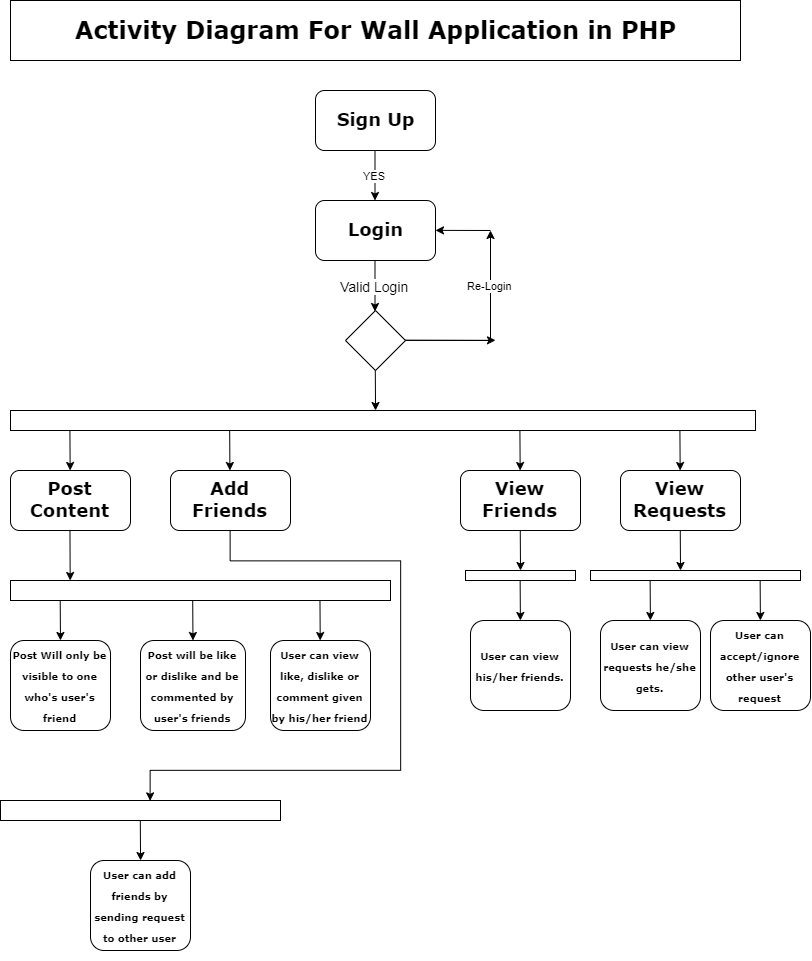

The diagram above was exported from draw.io. Its source (the exported page's mxGraphModel, read from the mxfile embedded in the PNG):
<mxGraphModel dx="823" dy="777" grid="1" gridSize="10" guides="1" tooltips="1" connect="1" arrows="1" fold="1" page="1" pageScale="1" pageWidth="850" pageHeight="1100" math="0" shadow="0">
  <root>
    <mxCell id="0" />
    <mxCell id="1" parent="0" />
    <mxCell id="SsPJp1oByezXzvw3qJsw-1" value="&lt;h2&gt;&lt;font face=&quot;Verdana&quot;&gt;Sign Up&lt;/font&gt;&lt;/h2&gt;" style="rounded=1;whiteSpace=wrap;html=1;" vertex="1" parent="1">
      <mxGeometry x="335" y="100" width="120" height="60" as="geometry" />
    </mxCell>
    <mxCell id="SsPJp1oByezXzvw3qJsw-2" value="&lt;h2&gt;&lt;font face=&quot;Verdana&quot; style=&quot;font-size: 24px&quot;&gt;Activity Diagram For Wall Application in PHP&lt;/font&gt;&lt;/h2&gt;" style="rounded=0;whiteSpace=wrap;html=1;" vertex="1" parent="1">
      <mxGeometry x="30" y="10" width="730" height="60" as="geometry" />
    </mxCell>
    <mxCell id="SsPJp1oByezXzvw3qJsw-3" value="YES" style="endArrow=classic;html=1;" edge="1" parent="1">
      <mxGeometry width="50" height="50" relative="1" as="geometry">
        <mxPoint x="394.5" y="160" as="sourcePoint" />
        <mxPoint x="394.5" y="210" as="targetPoint" />
      </mxGeometry>
    </mxCell>
    <mxCell id="SsPJp1oByezXzvw3qJsw-7" value="&lt;h2&gt;&lt;font face=&quot;Verdana&quot;&gt;Login&lt;/font&gt;&lt;/h2&gt;" style="rounded=1;whiteSpace=wrap;html=1;" vertex="1" parent="1">
      <mxGeometry x="335" y="210" width="120" height="60" as="geometry" />
    </mxCell>
    <mxCell id="SsPJp1oByezXzvw3qJsw-8" value="&lt;font style=&quot;font-size: 14px&quot;&gt;Valid Login&lt;/font&gt;" style="endArrow=classic;html=1;" edge="1" parent="1">
      <mxGeometry width="50" height="50" relative="1" as="geometry">
        <mxPoint x="394.5" y="271" as="sourcePoint" />
        <mxPoint x="394.5" y="321" as="targetPoint" />
      </mxGeometry>
    </mxCell>
    <mxCell id="SsPJp1oByezXzvw3qJsw-12" value="" style="rounded=0;whiteSpace=wrap;html=1;" vertex="1" parent="1">
      <mxGeometry x="30" y="420" width="745" height="20" as="geometry" />
    </mxCell>
    <mxCell id="SsPJp1oByezXzvw3qJsw-13" value="" style="rhombus;whiteSpace=wrap;html=1;" vertex="1" parent="1">
      <mxGeometry x="365" y="320" width="60" height="60" as="geometry" />
    </mxCell>
    <mxCell id="SsPJp1oByezXzvw3qJsw-14" value="" style="endArrow=none;html=1;" edge="1" parent="1">
      <mxGeometry width="50" height="50" relative="1" as="geometry">
        <mxPoint x="425" y="349.75" as="sourcePoint" />
        <mxPoint x="510" y="350" as="targetPoint" />
      </mxGeometry>
    </mxCell>
    <mxCell id="SsPJp1oByezXzvw3qJsw-19" value="" style="endArrow=classic;html=1;entryX=0.49;entryY=0;entryDx=0;entryDy=0;entryPerimeter=0;" edge="1" parent="1" target="SsPJp1oByezXzvw3qJsw-12">
      <mxGeometry width="50" height="50" relative="1" as="geometry">
        <mxPoint x="394.8" y="380" as="sourcePoint" />
        <mxPoint x="395" y="410" as="targetPoint" />
      </mxGeometry>
    </mxCell>
    <mxCell id="SsPJp1oByezXzvw3qJsw-23" value="" style="endArrow=classic;html=1;entryX=0.49;entryY=0;entryDx=0;entryDy=0;entryPerimeter=0;" edge="1" parent="1">
      <mxGeometry width="50" height="50" relative="1" as="geometry">
        <mxPoint x="699.41" y="440" as="sourcePoint" />
        <mxPoint x="699.66" y="480" as="targetPoint" />
      </mxGeometry>
    </mxCell>
    <mxCell id="SsPJp1oByezXzvw3qJsw-24" value="" style="endArrow=classic;html=1;entryX=0.49;entryY=0;entryDx=0;entryDy=0;entryPerimeter=0;" edge="1" parent="1">
      <mxGeometry width="50" height="50" relative="1" as="geometry">
        <mxPoint x="89.40999999999994" y="440" as="sourcePoint" />
        <mxPoint x="89.66000000000017" y="480" as="targetPoint" />
      </mxGeometry>
    </mxCell>
    <mxCell id="SsPJp1oByezXzvw3qJsw-25" value="" style="endArrow=classic;html=1;entryX=0.49;entryY=0;entryDx=0;entryDy=0;entryPerimeter=0;" edge="1" parent="1">
      <mxGeometry width="50" height="50" relative="1" as="geometry">
        <mxPoint x="539.41" y="440" as="sourcePoint" />
        <mxPoint x="539.6600000000002" y="480" as="targetPoint" />
      </mxGeometry>
    </mxCell>
    <mxCell id="SsPJp1oByezXzvw3qJsw-31" value="&lt;h2&gt;&lt;font face=&quot;Verdana&quot;&gt;View Requests&lt;/font&gt;&lt;/h2&gt;" style="rounded=1;whiteSpace=wrap;html=1;" vertex="1" parent="1">
      <mxGeometry x="640" y="480" width="120" height="60" as="geometry" />
    </mxCell>
    <mxCell id="SsPJp1oByezXzvw3qJsw-32" value="&lt;h2&gt;&lt;font face=&quot;Verdana&quot;&gt;Post Content&lt;/font&gt;&lt;/h2&gt;" style="rounded=1;whiteSpace=wrap;html=1;" vertex="1" parent="1">
      <mxGeometry x="30" y="480" width="120" height="60" as="geometry" />
    </mxCell>
    <mxCell id="SsPJp1oByezXzvw3qJsw-34" value="&lt;h2&gt;&lt;font face=&quot;Verdana&quot;&gt;View Friends&lt;/font&gt;&lt;/h2&gt;" style="rounded=1;whiteSpace=wrap;html=1;" vertex="1" parent="1">
      <mxGeometry x="480" y="480" width="120" height="60" as="geometry" />
    </mxCell>
    <mxCell id="SsPJp1oByezXzvw3qJsw-35" value="" style="endArrow=classic;html=1;" edge="1" parent="1">
      <mxGeometry width="50" height="50" relative="1" as="geometry">
        <mxPoint x="425" y="349.83" as="sourcePoint" />
        <mxPoint x="515" y="349.83" as="targetPoint" />
      </mxGeometry>
    </mxCell>
    <mxCell id="SsPJp1oByezXzvw3qJsw-38" value="Re-Login" style="endArrow=classic;html=1;" edge="1" parent="1">
      <mxGeometry width="50" height="50" relative="1" as="geometry">
        <mxPoint x="510" y="349.99999999999994" as="sourcePoint" />
        <mxPoint x="510" y="240" as="targetPoint" />
      </mxGeometry>
    </mxCell>
    <mxCell id="SsPJp1oByezXzvw3qJsw-40" value="" style="endArrow=classic;html=1;" edge="1" parent="1">
      <mxGeometry width="50" height="50" relative="1" as="geometry">
        <mxPoint x="510" y="240" as="sourcePoint" />
        <mxPoint x="455" y="239.86" as="targetPoint" />
      </mxGeometry>
    </mxCell>
    <mxCell id="SsPJp1oByezXzvw3qJsw-41" value="" style="endArrow=classic;html=1;entryX=0.49;entryY=0;entryDx=0;entryDy=0;entryPerimeter=0;" edge="1" parent="1">
      <mxGeometry width="50" height="50" relative="1" as="geometry">
        <mxPoint x="249.16999999999985" y="440" as="sourcePoint" />
        <mxPoint x="249.42000000000007" y="480" as="targetPoint" />
      </mxGeometry>
    </mxCell>
    <mxCell id="SsPJp1oByezXzvw3qJsw-42" value="&lt;h2&gt;&lt;font face=&quot;Verdana&quot;&gt;Add Friends&lt;/font&gt;&lt;/h2&gt;" style="rounded=1;whiteSpace=wrap;html=1;" vertex="1" parent="1">
      <mxGeometry x="190" y="480" width="120" height="60" as="geometry" />
    </mxCell>
    <mxCell id="SsPJp1oByezXzvw3qJsw-44" value="" style="endArrow=classic;html=1;entryX=0.49;entryY=0;entryDx=0;entryDy=0;entryPerimeter=0;" edge="1" parent="1">
      <mxGeometry width="50" height="50" relative="1" as="geometry">
        <mxPoint x="79.70999999999998" y="610" as="sourcePoint" />
        <mxPoint x="79.9600000000002" y="650" as="targetPoint" />
      </mxGeometry>
    </mxCell>
    <mxCell id="SsPJp1oByezXzvw3qJsw-45" value="&lt;h2&gt;&lt;font face=&quot;Verdana&quot; style=&quot;font-size: 10px&quot;&gt;Post Will only be visible to one who's user's friend&lt;/font&gt;&lt;/h2&gt;" style="rounded=1;whiteSpace=wrap;html=1;" vertex="1" parent="1">
      <mxGeometry x="30" y="650" width="100" height="90" as="geometry" />
    </mxCell>
    <mxCell id="SsPJp1oByezXzvw3qJsw-46" value="" style="rounded=0;whiteSpace=wrap;html=1;" vertex="1" parent="1">
      <mxGeometry x="30" y="590" width="380" height="20" as="geometry" />
    </mxCell>
    <mxCell id="SsPJp1oByezXzvw3qJsw-49" value="&lt;h2&gt;&lt;font face=&quot;Verdana&quot; style=&quot;font-size: 10px&quot;&gt;Post will be like or dislike and be commented by user's friends&lt;/font&gt;&lt;/h2&gt;" style="rounded=1;whiteSpace=wrap;html=1;" vertex="1" parent="1">
      <mxGeometry x="160" y="650" width="105" height="90" as="geometry" />
    </mxCell>
    <mxCell id="SsPJp1oByezXzvw3qJsw-50" value="" style="endArrow=classic;html=1;entryX=0.49;entryY=0;entryDx=0;entryDy=0;entryPerimeter=0;" edge="1" parent="1">
      <mxGeometry width="50" height="50" relative="1" as="geometry">
        <mxPoint x="212.20999999999992" y="610" as="sourcePoint" />
        <mxPoint x="212.46000000000015" y="650" as="targetPoint" />
      </mxGeometry>
    </mxCell>
    <mxCell id="SsPJp1oByezXzvw3qJsw-52" value="&lt;h2&gt;&lt;font face=&quot;Verdana&quot; style=&quot;font-size: 10px&quot;&gt;User can view like, dislike or comment given by his/her friend&lt;/font&gt;&lt;/h2&gt;" style="rounded=1;whiteSpace=wrap;html=1;" vertex="1" parent="1">
      <mxGeometry x="290" y="650" width="100" height="90" as="geometry" />
    </mxCell>
    <mxCell id="SsPJp1oByezXzvw3qJsw-53" value="" style="endArrow=classic;html=1;entryX=0.49;entryY=0;entryDx=0;entryDy=0;entryPerimeter=0;" edge="1" parent="1">
      <mxGeometry width="50" height="50" relative="1" as="geometry">
        <mxPoint x="339.46999999999986" y="610" as="sourcePoint" />
        <mxPoint x="339.7200000000001" y="650" as="targetPoint" />
      </mxGeometry>
    </mxCell>
    <mxCell id="SsPJp1oByezXzvw3qJsw-56" value="" style="endArrow=classic;html=1;entryX=0.157;entryY=0;entryDx=0;entryDy=0;entryPerimeter=0;" edge="1" parent="1" target="SsPJp1oByezXzvw3qJsw-46">
      <mxGeometry width="50" height="50" relative="1" as="geometry">
        <mxPoint x="89.46999999999997" y="540" as="sourcePoint" />
        <mxPoint x="89.7200000000002" y="580" as="targetPoint" />
      </mxGeometry>
    </mxCell>
    <mxCell id="SsPJp1oByezXzvw3qJsw-60" value="" style="rounded=0;whiteSpace=wrap;html=1;" vertex="1" parent="1">
      <mxGeometry x="20" y="810" width="280" height="20" as="geometry" />
    </mxCell>
    <mxCell id="SsPJp1oByezXzvw3qJsw-61" style="edgeStyle=orthogonalEdgeStyle;rounded=0;orthogonalLoop=1;jettySize=auto;html=1;exitX=0.5;exitY=1;exitDx=0;exitDy=0;" edge="1" parent="1" source="SsPJp1oByezXzvw3qJsw-42">
      <mxGeometry relative="1" as="geometry">
        <mxPoint x="169.70084507042256" y="810.1581690140846" as="targetPoint" />
        <mxPoint x="209.70084507042262" y="540.017323943662" as="sourcePoint" />
        <Array as="points">
          <mxPoint x="250" y="570" />
          <mxPoint x="420" y="570" />
          <mxPoint x="420" y="780" />
          <mxPoint x="170" y="780" />
        </Array>
      </mxGeometry>
    </mxCell>
    <mxCell id="SsPJp1oByezXzvw3qJsw-62" value="&lt;h2&gt;&lt;font face=&quot;Verdana&quot; style=&quot;font-size: 10px&quot;&gt;User can add friends by sending request to other user&lt;/font&gt;&lt;/h2&gt;" style="rounded=1;whiteSpace=wrap;html=1;" vertex="1" parent="1">
      <mxGeometry x="110" y="870" width="100" height="90" as="geometry" />
    </mxCell>
    <mxCell id="SsPJp1oByezXzvw3qJsw-64" value="&lt;h2&gt;&lt;font face=&quot;Verdana&quot; style=&quot;font-size: 10px&quot;&gt;User can accept/ignore other user's request&lt;/font&gt;&lt;/h2&gt;" style="rounded=1;whiteSpace=wrap;html=1;" vertex="1" parent="1">
      <mxGeometry x="730" y="630" width="100" height="90" as="geometry" />
    </mxCell>
    <mxCell id="SsPJp1oByezXzvw3qJsw-65" value="" style="endArrow=classic;html=1;entryX=0.49;entryY=0;entryDx=0;entryDy=0;entryPerimeter=0;" edge="1" parent="1">
      <mxGeometry width="50" height="50" relative="1" as="geometry">
        <mxPoint x="159.80000000000004" y="830" as="sourcePoint" />
        <mxPoint x="160.05000000000027" y="870" as="targetPoint" />
      </mxGeometry>
    </mxCell>
    <mxCell id="SsPJp1oByezXzvw3qJsw-68" value="&lt;h2&gt;&lt;font face=&quot;Verdana&quot; style=&quot;font-size: 10px&quot;&gt;User can view requests he/she gets.&lt;/font&gt;&lt;/h2&gt;" style="rounded=1;whiteSpace=wrap;html=1;" vertex="1" parent="1">
      <mxGeometry x="620" y="630" width="100" height="90" as="geometry" />
    </mxCell>
    <mxCell id="SsPJp1oByezXzvw3qJsw-70" value="&lt;h2&gt;&lt;font face=&quot;Verdana&quot; style=&quot;font-size: 10px&quot;&gt;User can view his/her friends.&lt;/font&gt;&lt;/h2&gt;" style="rounded=1;whiteSpace=wrap;html=1;" vertex="1" parent="1">
      <mxGeometry x="490" y="630" width="100" height="90" as="geometry" />
    </mxCell>
    <mxCell id="SsPJp1oByezXzvw3qJsw-71" value="" style="rounded=0;whiteSpace=wrap;html=1;" vertex="1" parent="1">
      <mxGeometry x="610" y="580" width="210" height="10" as="geometry" />
    </mxCell>
    <mxCell id="SsPJp1oByezXzvw3qJsw-72" value="" style="endArrow=classic;html=1;entryX=0.49;entryY=0;entryDx=0;entryDy=0;entryPerimeter=0;" edge="1" parent="1">
      <mxGeometry width="50" height="50" relative="1" as="geometry">
        <mxPoint x="669.6399999999999" y="590" as="sourcePoint" />
        <mxPoint x="669.8899999999999" y="630" as="targetPoint" />
      </mxGeometry>
    </mxCell>
    <mxCell id="SsPJp1oByezXzvw3qJsw-73" value="" style="endArrow=classic;html=1;entryX=0.49;entryY=0;entryDx=0;entryDy=0;entryPerimeter=0;" edge="1" parent="1">
      <mxGeometry width="50" height="50" relative="1" as="geometry">
        <mxPoint x="779.6399999999999" y="590" as="sourcePoint" />
        <mxPoint x="779.8899999999999" y="630" as="targetPoint" />
      </mxGeometry>
    </mxCell>
    <mxCell id="SsPJp1oByezXzvw3qJsw-74" value="" style="endArrow=classic;html=1;entryX=0.49;entryY=0;entryDx=0;entryDy=0;entryPerimeter=0;" edge="1" parent="1">
      <mxGeometry width="50" height="50" relative="1" as="geometry">
        <mxPoint x="539.6399999999999" y="590" as="sourcePoint" />
        <mxPoint x="539.8899999999999" y="630" as="targetPoint" />
      </mxGeometry>
    </mxCell>
    <mxCell id="SsPJp1oByezXzvw3qJsw-75" value="" style="rounded=0;whiteSpace=wrap;html=1;" vertex="1" parent="1">
      <mxGeometry x="485" y="580" width="110" height="10" as="geometry" />
    </mxCell>
    <mxCell id="SsPJp1oByezXzvw3qJsw-84" value="" style="endArrow=classic;html=1;entryX=0.49;entryY=0;entryDx=0;entryDy=0;entryPerimeter=0;" edge="1" parent="1">
      <mxGeometry width="50" height="50" relative="1" as="geometry">
        <mxPoint x="539.7599999999999" y="540" as="sourcePoint" />
        <mxPoint x="540.0099999999999" y="580" as="targetPoint" />
      </mxGeometry>
    </mxCell>
    <mxCell id="SsPJp1oByezXzvw3qJsw-85" value="" style="endArrow=classic;html=1;entryX=0.49;entryY=0;entryDx=0;entryDy=0;entryPerimeter=0;" edge="1" parent="1">
      <mxGeometry width="50" height="50" relative="1" as="geometry">
        <mxPoint x="699.7599999999999" y="540" as="sourcePoint" />
        <mxPoint x="700.0099999999999" y="580" as="targetPoint" />
      </mxGeometry>
    </mxCell>
  </root>
</mxGraphModel>